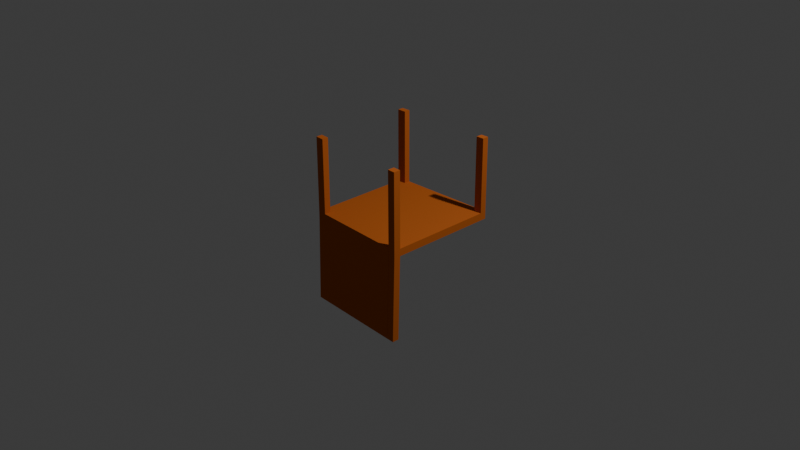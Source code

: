 # Source: 1_chair_amigos.blend  (saved by Blender 4.0.36; exported with 4.5.12 LTS)
import bpy
from mathutils import Matrix  # noqa: F401  (used for matrix-valued properties, if any)

bpy.ops.wm.read_factory_settings(use_empty=True)
scene = bpy.context.scene
scene.name = 'Scene'

# ---- collections
col_collection = bpy.data.collections.new('Collection'); scene.collection.children.link(col_collection)

# ---- materials (node trees are filled in below, after node groups)
mat_material = bpy.data.materials.new('Material')
mat_material.alpha_threshold = 0.0
mat_material.use_transparent_shadow = False
mat_material.diffuse_color = (0.5385, 0.1323, 0.02532, 1.0)
mat_material.roughness = 0.5
mat_material.line_color = (0.0, 0.0, 0.0, 1.0)

# ---- material node trees

# ---- world
world_world = bpy.data.worlds.new('World'); scene.world = world_world
world_world.use_nodes = True; world_world.node_tree.nodes.clear()
_N = world_world.node_tree.nodes; _L = world_world.node_tree.links
n0 = _N.new('ShaderNodeOutputWorld'); n0.name = 'World Output'; n0.location = (300, 300)
n1 = _N.new('ShaderNodeBackground'); n1.name = 'Background'; n1.location = (10, 300)
n1.inputs[0].default_value = (0.05088, 0.05088, 0.05088, 1.0)
_L.new(n1.outputs[0], n0.inputs[0])
n0.is_active_output = True
world_world.color = (0.05088, 0.05088, 0.05088)
world_world.use_sun_shadow = False
world_world.sun_shadow_jitter_overblur = 0.0

# ---- cameras
cam_camera = bpy.data.cameras.new('Camera')
cam_camera.clip_end = 100.0
cam_camera.ortho_scale = 7.314

# ---- lights
light_light = bpy.data.lights.new('Light', 'POINT')
light_light.transmission_factor = 0.0
light_light.use_soft_falloff = False
light_light.energy = 1000.0
light_light.shadow_soft_size = 0.1
light_light.shadow_maximum_resolution = 0.006
light_light.use_absolute_resolution = True

# ---- meshes
me_cube = bpy.data.meshes.new('Cube')
me_cube.from_pydata([(1.0, 1.0, 1.0), (1.0, 1.0, -1.0), (1.0, -1.0, 1.0), (1.0, -1.0, -1.0), (-1.0, 1.081, 1.081), (-1.0, 1.081, -1.081), (-1.0, -1.081, 1.081), (-1.0, -1.081, -1.081), (-1.0, -0.9626, -1.081), (1.0, -0.8904, 1.0), (-1.0, -0.9626, 1.081), (1.0, -0.8904, -1.0), (-1.0, 0.9528, 1.081), (1.0, 0.8813, -1.0), (-1.0, 0.9528, -1.081), (1.0, 0.8813, 1.0), (-0.8534, 1.075, -1.075), (-0.8534, -1.075, 1.075), (-0.8534, -1.075, -1.075), (-0.8534, 1.075, 1.075), (-0.8534, -0.9573, -1.075), (-0.8534, -0.9573, 1.075), (-0.8534, 0.9476, 1.075), (-0.8534, 0.9476, -1.075), (0.8345, -1.007, -1.007), (0.8345, 1.007, 1.007), (0.8345, -0.8964, 1.007), (0.8345, 0.8872, 1.007), (0.8345, 1.007, -1.007), (0.8345, -1.007, 1.007), (0.8345, -0.8964, -1.007), (0.8345, 0.8872, -1.007), (-0.9968, -0.9626, -20.2), (-0.9968, -1.081, -20.2), (-0.8502, 1.075, -20.2), (-0.9968, 1.081, -20.2), (0.8377, -1.007, -20.13), (1.003, -1.0, -20.12), (1.003, 0.8813, -20.12), (1.003, 1.0, -20.12), (1.003, -0.8904, -20.12), (-0.8502, -0.9573, -20.2), (-0.9968, 0.9528, -20.2), (-0.8502, 0.9476, -20.2), (-0.8502, -1.075, -20.2), (0.8377, 1.007, -20.13), (0.8377, -0.8964, -20.13), (0.8377, 0.8872, -20.13), (-0.9964, -0.9626, -22.72), (-0.9964, -1.081, -22.72), (-0.8498, 1.075, -22.71), (-0.9964, 1.081, -22.72), (0.8382, -1.007, -22.64), (1.004, -1.0, -22.64), (1.004, 0.8813, -22.64), (1.004, 1.0, -22.64), (1.004, -0.8904, -22.64), (-0.8498, -0.9573, -22.71), (-0.9964, 0.9528, -22.72), (-0.8498, 0.9476, -22.71), (-0.8498, -1.075, -22.71), (0.8382, 1.007, -22.64), (0.8382, -0.8964, -22.64), (0.8382, 0.8872, -22.64), (-0.9945, 0.9867, 25.73), (-0.9945, 1.115, 25.73), (0.84, 1.041, 25.66), (1.005, 1.034, 25.65), (1.005, 0.9152, 25.65), (0.84, 0.9211, 25.66), (0.84, 1.041, 23.64), (-0.8479, 1.109, 23.58), (-0.8479, 1.109, 25.73), (-0.8479, 0.9815, 25.73)], [], [(21, 10, 6, 17), (18, 17, 6, 7), (14, 12, 4, 5), (1, 13, 38, 39), (11, 9, 2, 3), (28, 25, 0, 1), (13, 15, 9, 11), (31, 13, 11, 30), (7, 6, 10, 8), (22, 12, 10, 21), (27, 15, 68, 69), (23, 14, 42, 43), (1, 0, 15, 13), (8, 10, 12, 14), (8, 20, 41, 32), (25, 28, 70, 66), (27, 22, 21, 26), (14, 23, 20, 8), (5, 4, 19, 16), (5, 16, 34, 35), (24, 29, 17, 18), (26, 21, 17, 29), (9, 26, 29, 2), (3, 2, 29, 24), (15, 27, 26, 9), (12, 22, 73, 64), (16, 28, 31, 23), (23, 31, 30, 20), (0, 25, 66, 67), (20, 30, 24, 18), (35, 34, 50, 51), (44, 33, 49, 60), (36, 46, 62, 52), (33, 32, 48, 49), (28, 1, 39, 45), (20, 18, 44, 41), (31, 28, 45, 47), (30, 11, 40, 46), (16, 23, 43, 34), (13, 31, 47, 38), (24, 30, 46, 36), (14, 5, 35, 42), (7, 8, 32, 33), (11, 3, 37, 40), (18, 7, 33, 44), (3, 24, 36, 37), (62, 56, 53, 52), (61, 55, 54, 63), (51, 50, 59, 58), (48, 57, 60, 49), (34, 43, 59, 50), (37, 36, 52, 53), (41, 44, 60, 57), (39, 38, 54, 55), (45, 39, 55, 61), (40, 37, 53, 56), (46, 40, 56, 62), (32, 41, 57, 48), (38, 47, 63, 54), (42, 35, 51, 58), (47, 45, 61, 63), (43, 42, 58, 59), (72, 65, 64, 73), (66, 72, 73, 69), (67, 66, 69, 68), (71, 72, 66, 70), (19, 4, 65, 72), (28, 16, 71, 70), (4, 12, 64, 65), (15, 0, 67, 68), (16, 19, 72, 71), (22, 27, 69, 73)])
_uv = me_cube.uv_layers.new(name='UVMap')
_uv.uv.foreach_set('vector', [0.8567, 0.7363, 0.875, 0.7363, 0.875, 0.75, 0.8567, 0.75, 0.375, 0.9817, 0.625, 0.9817, 0.625, 1.0, 0.375, 1.0, 0.375, 0.2352, 0.625, 0.2352, 0.625, 0.25, 0.375, 0.25, 0.375, 0.5, 0.375, 0.5148, 0.375, 0.5148, 0.375, 0.5, 0.375, 0.7363, 0.625, 0.7363, 0.625, 0.75, 0.375, 0.75, 0.375, 0.4793, 0.625, 0.4793, 0.625, 0.5, 0.375, 0.5, 0.375, 0.5148, 0.625, 0.5148, 0.625, 0.7363, 0.375, 0.7363, 0.3543, 0.5148, 0.375, 0.5148, 0.375, 0.7363, 0.3543, 0.7363, 0.375, 0.0, 0.625, 0.0, 0.625, 0.0137, 0.375, 0.0137, 0.8567, 0.5148, 0.875, 0.5148, 0.875, 0.7363, 0.8567, 0.7363, 0.6457, 0.5148, 0.625, 0.5148, 0.625, 0.5148, 0.6457, 0.5148, 0.1433, 0.5148, 0.125, 0.5148, 0.125, 0.5148, 0.1433, 0.5148, 0.375, 0.5, 0.625, 0.5, 0.625, 0.5148, 0.375, 0.5148, 0.375, 0.0137, 0.625, 0.0137, 0.625, 0.2352, 0.375, 0.2352, 0.125, 0.7363, 0.1433, 0.7363, 0.1433, 0.7363, 0.125, 0.7363, 0.625, 0.4793, 0.375, 0.4793, 0.375, 0.4793, 0.625, 0.4793, 0.6457, 0.5148, 0.8567, 0.5148, 0.8567, 0.7363, 0.6457, 0.7363, 0.125, 0.5148, 0.1433, 0.5148, 0.1433, 0.7363, 0.125, 0.7363, 0.375, 0.25, 0.625, 0.25, 0.625, 0.2683, 0.375, 0.2683, 0.375, 0.25, 0.375, 0.2683, 0.375, 0.2683, 0.375, 0.25, 0.375, 0.7707, 0.625, 0.7707, 0.625, 0.9817, 0.375, 0.9817, 0.6457, 0.7363, 0.8567, 0.7363, 0.8567, 0.75, 0.6457, 0.75, 0.625, 0.7363, 0.6457, 0.7363, 0.6457, 0.75, 0.625, 0.75, 0.375, 0.75, 0.625, 0.75, 0.625, 0.7707, 0.375, 0.7707, 0.625, 0.5148, 0.6457, 0.5148, 0.6457, 0.7363, 0.625, 0.7363, 0.875, 0.5148, 0.8567, 0.5148, 0.8567, 0.5148, 0.875, 0.5148, 0.1433, 0.5, 0.3543, 0.5, 0.3543, 0.5148, 0.1433, 0.5148, 0.1433, 0.5148, 0.3543, 0.5148, 0.3543, 0.7363, 0.1433, 0.7363, 0.625, 0.5, 0.625, 0.4793, 0.625, 0.4793, 0.625, 0.5, 0.1433, 0.7363, 0.3543, 0.7363, 0.3543, 0.75, 0.1433, 0.75, 0.375, 0.25, 0.375, 0.2683, 0.375, 0.2683, 0.375, 0.25, 0.375, 0.9817, 0.375, 1.0, 0.375, 1.0, 0.375, 0.9817, 0.3543, 0.75, 0.3543, 0.7363, 0.3543, 0.7363, 0.3543, 0.75, 0.375, 0.0, 0.375, 0.0137, 0.375, 0.0137, 0.375, 0.0, 0.375, 0.4793, 0.375, 0.5, 0.375, 0.5, 0.375, 0.4793, 0.1433, 0.7363, 0.1433, 0.75, 0.1433, 0.75, 0.1433, 0.7363, 0.3543, 0.5148, 0.3543, 0.5, 0.3543, 0.5, 0.3543, 0.5148, 0.3543, 0.7363, 0.375, 0.7363, 0.375, 0.7363, 0.3543, 0.7363, 0.1433, 0.5, 0.1433, 0.5148, 0.1433, 0.5148, 0.1433, 0.5, 0.375, 0.5148, 0.3543, 0.5148, 0.3543, 0.5148, 0.375, 0.5148, 0.3543, 0.75, 0.3543, 0.7363, 0.3543, 0.7363, 0.3543, 0.75, 0.375, 0.2352, 0.375, 0.25, 0.375, 0.25, 0.375, 0.2352, 0.375, 0.0, 0.375, 0.0137, 0.375, 0.0137, 0.375, 0.0, 0.375, 0.7363, 0.375, 0.75, 0.375, 0.75, 0.375, 0.7363, 0.375, 0.9817, 0.375, 1.0, 0.375, 1.0, 0.375, 0.9817, 0.375, 0.75, 0.375, 0.7707, 0.375, 0.7707, 0.375, 0.75, 0.3543, 0.7363, 0.375, 0.7363, 0.375, 0.75, 0.3543, 0.75, 0.3543, 0.5, 0.375, 0.5, 0.375, 0.5148, 0.3543, 0.5148, 0.125, 0.5, 0.1433, 0.5, 0.1433, 0.5148, 0.125, 0.5148, 0.125, 0.7363, 0.1433, 0.7363, 0.1433, 0.75, 0.125, 0.75, 0.1433, 0.5, 0.1433, 0.5148, 0.1433, 0.5148, 0.1433, 0.5, 0.375, 0.75, 0.375, 0.7707, 0.375, 0.7707, 0.375, 0.75, 0.1433, 0.7363, 0.1433, 0.75, 0.1433, 0.75, 0.1433, 0.7363, 0.375, 0.5, 0.375, 0.5148, 0.375, 0.5148, 0.375, 0.5, 0.375, 0.4793, 0.375, 0.5, 0.375, 0.5, 0.375, 0.4793, 0.375, 0.7363, 0.375, 0.75, 0.375, 0.75, 0.375, 0.7363, 0.3543, 0.7363, 0.375, 0.7363, 0.375, 0.7363, 0.3543, 0.7363, 0.125, 0.7363, 0.1433, 0.7363, 0.1433, 0.7363, 0.125, 0.7363, 0.375, 0.5148, 0.3543, 0.5148, 0.3543, 0.5148, 0.375, 0.5148, 0.375, 0.2352, 0.375, 0.25, 0.375, 0.25, 0.375, 0.2352, 0.3543, 0.5148, 0.3543, 0.5, 0.3543, 0.5, 0.3543, 0.5148, 0.1433, 0.5148, 0.125, 0.5148, 0.125, 0.5148, 0.1433, 0.5148, 0.8567, 0.5, 0.875, 0.5, 0.875, 0.5148, 0.8567, 0.5148, 0.6457, 0.5, 0.8567, 0.5, 0.8567, 0.5148, 0.6457, 0.5148, 0.625, 0.5, 0.6457, 0.5, 0.6457, 0.5148, 0.625, 0.5148, 0.375, 0.2683, 0.625, 0.2683, 0.625, 0.4793, 0.375, 0.4793, 0.625, 0.2683, 0.625, 0.25, 0.625, 0.25, 0.625, 0.2683, 0.3543, 0.5, 0.1433, 0.5, 0.1433, 0.5, 0.3543, 0.5, 0.625, 0.25, 0.625, 0.2352, 0.625, 0.2352, 0.625, 0.25, 0.625, 0.5148, 0.625, 0.5, 0.625, 0.5, 0.625, 0.5148, 0.375, 0.2683, 0.625, 0.2683, 0.625, 0.2683, 0.375, 0.2683, 0.8567, 0.5148, 0.6457, 0.5148, 0.6457, 0.5148, 0.8567, 0.5148])
me_cube.materials.append(mat_material)
me_cube.use_mirror_vertex_groups = False
me_cube.update()

# ---- objects
ob_cube = bpy.data.objects.new('Cube', me_cube)
ob_light = bpy.data.objects.new('Light', light_light)
ob_camera = bpy.data.objects.new('Camera', cam_camera)

# ---- transforms, parenting, visibility, modifiers, constraints
ob_cube.location = (0.07527, -0.05182, 0.0816)
ob_cube.scale = (-0.5769, -0.5769, -0.03705)
ob_cube.lock_rotations_4d = False
ob_cube.empty_display_type = 'ARROWS'
ob_cube.lineart.crease_threshold = 0.0
ob_light.location = (4.076, 1.005, 5.904)
ob_light.rotation_euler = (0.6503, 0.05522, 1.866)
ob_light.lock_rotations_4d = False
ob_light.empty_display_type = 'ARROWS'
ob_light.color = (0.0, 0.0, 0.0, 0.0)
ob_light.lineart.crease_threshold = 0.0
ob_camera.location = (7.359, -6.926, 4.958)
ob_camera.rotation_euler = (1.109, 0.0, 0.8149)
ob_camera.lock_rotations_4d = False
ob_camera.empty_display_type = 'ARROWS'
ob_camera.color = (0.0, 0.0, 0.0, 0.0)
ob_camera.display_type = 'WIRE'
ob_camera.lineart.crease_threshold = 0.0

# ---- collection membership
col_collection.objects.link(ob_cube)
col_collection.objects.link(ob_light)
col_collection.objects.link(ob_camera)

# ---- scene / render settings (as saved in the file)
scene.camera = ob_camera
scene.frame_start = 1; scene.frame_end = 250; scene.frame_set(1)
scene.render.engine = 'BLENDER_EEVEE_NEXT'
scene.cycles.sampling_pattern = 'TABULATED_SOBOL'
bpy.context.view_layer.update()
